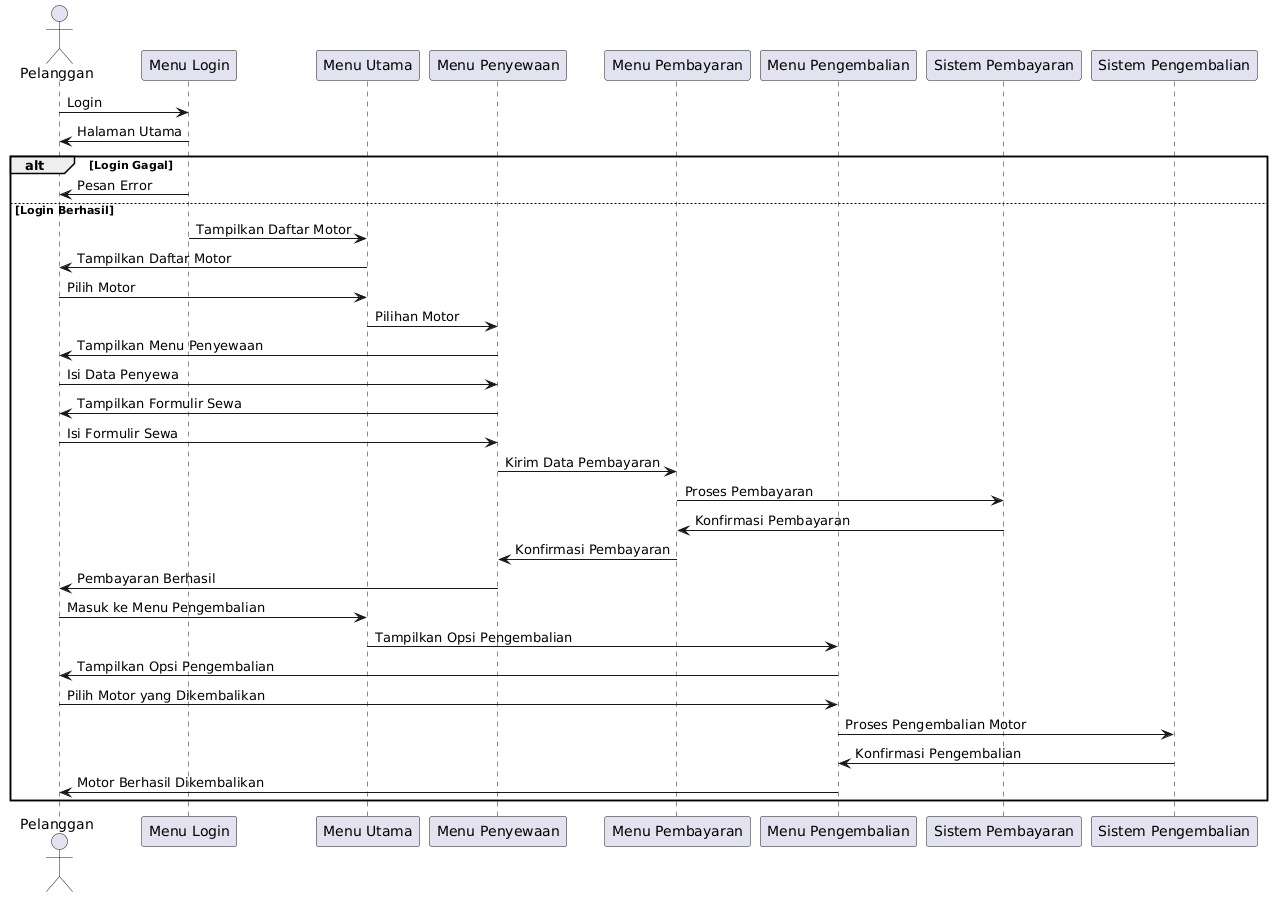

The diagram above was rendered by PlantUML. Its source (embedded in the PNG):
@startuml
actor Pelanggan
participant "Menu Login" as LoginMenu
participant "Menu Utama" as MainMenu
participant "Menu Penyewaan" as RentalMenu
participant "Menu Pembayaran" as PaymentMenu
participant "Menu Pengembalian" as ReturnMenu
participant "Sistem Pembayaran" as PaymentSystem
participant "Sistem Pengembalian" as ReturnSystem

Pelanggan -> LoginMenu: Login
LoginMenu -> Pelanggan: Halaman Utama

alt Login Gagal
    LoginMenu -> Pelanggan: Pesan Error
else Login Berhasil
    LoginMenu -> MainMenu: Tampilkan Daftar Motor
    MainMenu -> Pelanggan: Tampilkan Daftar Motor

    Pelanggan -> MainMenu: Pilih Motor
    MainMenu -> RentalMenu: Pilihan Motor
    RentalMenu -> Pelanggan: Tampilkan Menu Penyewaan

    Pelanggan -> RentalMenu: Isi Data Penyewa
    RentalMenu -> Pelanggan: Tampilkan Formulir Sewa

    Pelanggan -> RentalMenu: Isi Formulir Sewa
    RentalMenu -> PaymentMenu: Kirim Data Pembayaran
    PaymentMenu -> PaymentSystem: Proses Pembayaran
    PaymentSystem -> PaymentMenu: Konfirmasi Pembayaran
    PaymentMenu -> RentalMenu: Konfirmasi Pembayaran
    RentalMenu -> Pelanggan: Pembayaran Berhasil

    Pelanggan -> MainMenu: Masuk ke Menu Pengembalian
    MainMenu -> ReturnMenu: Tampilkan Opsi Pengembalian
    ReturnMenu -> Pelanggan: Tampilkan Opsi Pengembalian

    Pelanggan -> ReturnMenu: Pilih Motor yang Dikembalikan
    ReturnMenu -> ReturnSystem: Proses Pengembalian Motor
    ReturnSystem -> ReturnMenu: Konfirmasi Pengembalian
    ReturnMenu -> Pelanggan: Motor Berhasil Dikembalikan
end
@enduml